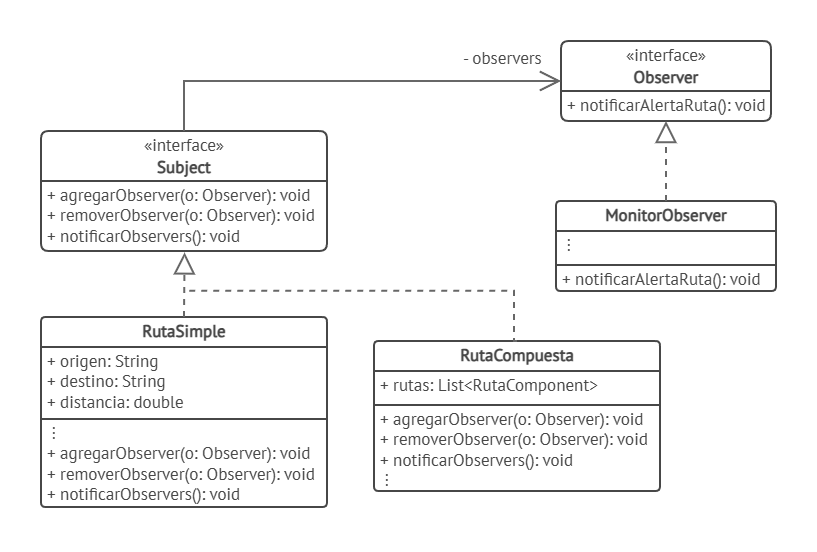

The diagram above was exported from draw.io. Its source (the exported page's mxGraphModel, read from the mxfile embedded in the PNG):
<mxGraphModel dx="1414" dy="783" grid="1" gridSize="10" guides="1" tooltips="1" connect="1" arrows="1" fold="1" page="1" pageScale="1" pageWidth="1169" pageHeight="827" math="0" shadow="0">
  <root>
    <mxCell id="0" />
    <mxCell id="1" parent="0" />
    <mxCell id="5e_VfoaDslPXbSxblYG7-1" parent="1" style="swimlane;fontStyle=1;align=center;verticalAlign=top;childLayout=stackLayout;horizontal=1;startSize=30;horizontalStack=0;resizeParent=1;resizeParentMax=0;resizeLast=0;collapsible=0;marginBottom=0;whiteSpace=wrap;html=1;strokeWidth=2;rounded=1;roundedPerimeter=1;arcSize=5;fontFamily=PT Sans;fontSource=https%3A%2F%2Ffonts.googleapis.com%2Fcss%3Ffamily%3DPT%2BSans;fontColor=#474747;strokeColor=#474747;" value="&lt;font style=&quot;font-size: 17px; line-height: 90%;&quot;&gt;RutaSimple&lt;/font&gt;" vertex="1">
      <mxGeometry height="190" width="286" x="217" y="457" as="geometry" />
    </mxCell>
    <mxCell id="5e_VfoaDslPXbSxblYG7-2" parent="5e_VfoaDslPXbSxblYG7-1" style="text;strokeColor=none;fillColor=none;align=left;verticalAlign=top;spacingLeft=6;spacingRight=4;overflow=hidden;rotatable=0;points=[[0,0.5],[1,0.5]];portConstraint=eastwest;whiteSpace=wrap;html=1;fontFamily=PT Sans;fontSource=https%3A%2F%2Ffonts.googleapis.com%2Fcss%3Ffamily%3DPT%2BSans;fontColor=#474747;spacing=0;spacingTop=-1;" value="&lt;font style=&quot;font-size: 17px;&quot;&gt;+ origen: String&lt;/font&gt;&lt;div&gt;&lt;font style=&quot;font-size: 17px;&quot;&gt;+ destino: String&lt;/font&gt;&lt;/div&gt;&lt;div&gt;&lt;font style=&quot;font-size: 17px;&quot;&gt;+ distancia: double&lt;/font&gt;&lt;/div&gt;" vertex="1">
      <mxGeometry height="68" width="286" y="30" as="geometry" />
    </mxCell>
    <mxCell id="5e_VfoaDslPXbSxblYG7-3" parent="5e_VfoaDslPXbSxblYG7-1" style="line;strokeWidth=2;fillColor=none;align=left;verticalAlign=middle;spacingTop=-1;spacingLeft=3;spacingRight=3;rotatable=0;labelPosition=right;points=[];portConstraint=eastwest;strokeColor=inherit;fontFamily=PT Sans;fontSource=https%3A%2F%2Ffonts.googleapis.com%2Fcss%3Ffamily%3DPT%2BSans;fontColor=#474747;" value="" vertex="1">
      <mxGeometry height="8" width="286" y="98" as="geometry" />
    </mxCell>
    <mxCell id="5e_VfoaDslPXbSxblYG7-4" parent="5e_VfoaDslPXbSxblYG7-1" style="text;strokeColor=none;fillColor=none;align=left;verticalAlign=top;spacingLeft=6;spacingRight=0;overflow=hidden;rotatable=0;points=[[0,0.5],[1,0.5]];portConstraint=eastwest;whiteSpace=wrap;html=1;fontFamily=PT Sans;fontSource=https%3A%2F%2Ffonts.googleapis.com%2Fcss%3Ffamily%3DPT%2BSans;fontColor=#474747;imageWidth=0;imageHeight=0;spacing=0;spacingTop=-5;" value="&lt;font color=&quot;#494949&quot;&gt;&lt;span style=&quot;font-size: 17px;&quot;&gt;&amp;nbsp;⁝&lt;/span&gt;&lt;/font&gt;&lt;div&gt;&lt;font color=&quot;#494949&quot;&gt;&lt;font&gt;&lt;span style=&quot;font-size: 17px;&quot;&gt;+ agregarObserver(o: Observer): void&lt;/span&gt;&lt;/font&gt;&lt;div style=&quot;color: rgb(71, 71, 71);&quot;&gt;&lt;font&gt;&lt;span style=&quot;font-size: 17px;&quot;&gt;+ removerObserver(o: Observer): void&lt;/span&gt;&lt;span style=&quot;font-size: 17px;&quot;&gt;&lt;/span&gt;&lt;/font&gt;&lt;/div&gt;&lt;div style=&quot;color: rgb(71, 71, 71);&quot;&gt;&lt;font&gt;&lt;span style=&quot;font-size: 17px;&quot;&gt;+ notificarObservers(): void&lt;/span&gt;&lt;/font&gt;&lt;/div&gt;&lt;/font&gt;&lt;/div&gt;" vertex="1">
      <mxGeometry height="84" width="286" y="106" as="geometry" />
    </mxCell>
    <mxCell id="5e_VfoaDslPXbSxblYG7-5" parent="1" style="swimlane;fontStyle=1;align=center;verticalAlign=top;childLayout=stackLayout;horizontal=1;startSize=50;horizontalStack=0;resizeParent=1;resizeParentMax=0;resizeLast=0;collapsible=0;marginBottom=0;whiteSpace=wrap;html=1;strokeWidth=2;rounded=1;roundedPerimeter=1;arcSize=5;fontFamily=PT Sans;fontSource=https%3A%2F%2Ffonts.googleapis.com%2Fcss%3Ffamily%3DPT%2BSans;fontColor=#474747;strokeColor=#474747;spacing=0;spacingTop=-2;" value="&lt;div style=&quot;line-height: 130%;&quot;&gt;&lt;div&gt;&lt;font style=&quot;font-size: 17px; font-weight: normal; line-height: 130%;&quot;&gt;«interface»&lt;/font&gt;&lt;/div&gt;&lt;font style=&quot;font-size: 17px; line-height: 130%;&quot;&gt;Subject&lt;/font&gt;&lt;/div&gt;" vertex="1">
      <mxGeometry height="120" width="286" x="217" y="271" as="geometry" />
    </mxCell>
    <mxCell id="5e_VfoaDslPXbSxblYG7-6" parent="5e_VfoaDslPXbSxblYG7-5" style="text;strokeColor=none;fillColor=none;align=left;verticalAlign=top;spacingLeft=6;spacingRight=0;overflow=hidden;rotatable=0;points=[[0,0.5],[1,0.5]];portConstraint=eastwest;whiteSpace=wrap;html=1;fontFamily=PT Sans;fontSource=https%3A%2F%2Ffonts.googleapis.com%2Fcss%3Ffamily%3DPT%2BSans;fontColor=#474747;imageWidth=0;imageHeight=0;spacing=0;spacingTop=-1;" value="&lt;font color=&quot;#494949&quot;&gt;&lt;span style=&quot;font-size: 17px;&quot;&gt;+ agregarObserver(o: Observer): void&lt;/span&gt;&lt;/font&gt;&lt;div&gt;&lt;font color=&quot;#494949&quot;&gt;&lt;span style=&quot;font-size: 17px;&quot;&gt;+ removerObserver(o: Observer): void&lt;/span&gt;&lt;span style=&quot;font-size: 17px;&quot;&gt;&lt;/span&gt;&lt;/font&gt;&lt;/div&gt;&lt;div&gt;&lt;font color=&quot;#494949&quot;&gt;&lt;span style=&quot;font-size: 17px;&quot;&gt;+ notificarObservers(): void&lt;/span&gt;&lt;/font&gt;&lt;/div&gt;" vertex="1">
      <mxGeometry height="70" width="286" y="50" as="geometry" />
    </mxCell>
    <mxCell id="5e_VfoaDslPXbSxblYG7-7" edge="1" parent="1" source="5e_VfoaDslPXbSxblYG7-1" style="endArrow=block;dashed=1;endFill=0;endSize=17;html=1;rounded=0;strokeWidth=2;strokeColor=#676767;entryX=0.502;entryY=1.02;entryDx=0;entryDy=0;entryPerimeter=0;exitX=0.5;exitY=0;exitDx=0;exitDy=0;" target="5e_VfoaDslPXbSxblYG7-6" value="">
      <mxGeometry relative="1" width="160" as="geometry">
        <mxPoint x="465" y="426.9999999999998" as="sourcePoint" />
        <mxPoint x="625" y="426.9999999999998" as="targetPoint" />
      </mxGeometry>
    </mxCell>
    <mxCell id="5e_VfoaDslPXbSxblYG7-8" parent="1" style="swimlane;fontStyle=1;align=center;verticalAlign=top;childLayout=stackLayout;horizontal=1;startSize=30;horizontalStack=0;resizeParent=1;resizeParentMax=0;resizeLast=0;collapsible=0;marginBottom=0;whiteSpace=wrap;html=1;strokeWidth=2;rounded=1;roundedPerimeter=1;arcSize=5;fontFamily=PT Sans;fontSource=https%3A%2F%2Ffonts.googleapis.com%2Fcss%3Ffamily%3DPT%2BSans;fontColor=#474747;strokeColor=#474747;" value="&lt;font style=&quot;font-size: 17px; line-height: 90%;&quot;&gt;RutaCompuesta&lt;/font&gt;" vertex="1">
      <mxGeometry height="150" width="286" x="550" y="481" as="geometry" />
    </mxCell>
    <mxCell id="5e_VfoaDslPXbSxblYG7-9" parent="5e_VfoaDslPXbSxblYG7-8" style="text;strokeColor=none;fillColor=none;align=left;verticalAlign=top;spacingLeft=6;spacingRight=4;overflow=hidden;rotatable=0;points=[[0,0.5],[1,0.5]];portConstraint=eastwest;whiteSpace=wrap;html=1;fontFamily=PT Sans;fontSource=https%3A%2F%2Ffonts.googleapis.com%2Fcss%3Ffamily%3DPT%2BSans;fontColor=#474747;spacing=0;spacingTop=-1;" value="&lt;span style=&quot;font-size: 17px;&quot;&gt;+ rutas: List&amp;lt;RutaComponent&amp;gt;&lt;/span&gt;" vertex="1">
      <mxGeometry height="30" width="286" y="30" as="geometry" />
    </mxCell>
    <mxCell id="5e_VfoaDslPXbSxblYG7-10" parent="5e_VfoaDslPXbSxblYG7-8" style="line;strokeWidth=2;fillColor=none;align=left;verticalAlign=middle;spacingTop=-1;spacingLeft=3;spacingRight=3;rotatable=0;labelPosition=right;points=[];portConstraint=eastwest;strokeColor=inherit;fontFamily=PT Sans;fontSource=https%3A%2F%2Ffonts.googleapis.com%2Fcss%3Ffamily%3DPT%2BSans;fontColor=#474747;" value="" vertex="1">
      <mxGeometry height="8" width="286" y="60" as="geometry" />
    </mxCell>
    <mxCell id="5e_VfoaDslPXbSxblYG7-11" parent="5e_VfoaDslPXbSxblYG7-8" style="text;strokeColor=none;fillColor=none;align=left;verticalAlign=top;spacingLeft=6;spacingRight=0;overflow=hidden;rotatable=0;points=[[0,0.5],[1,0.5]];portConstraint=eastwest;whiteSpace=wrap;html=1;fontFamily=PT Sans;fontSource=https%3A%2F%2Ffonts.googleapis.com%2Fcss%3Ffamily%3DPT%2BSans;fontColor=#474747;imageWidth=0;imageHeight=0;spacing=0;spacingTop=-5;" value="&lt;font&gt;&lt;span style=&quot;font-size: 17px;&quot;&gt;+ agregarObserver(o: Observer): void&lt;/span&gt;&lt;/font&gt;&lt;div&gt;&lt;font&gt;&lt;span style=&quot;font-size: 17px;&quot;&gt;+ removerObserver(o: Observer): void&lt;/span&gt;&lt;span style=&quot;font-size: 17px;&quot;&gt;&lt;/span&gt;&lt;/font&gt;&lt;/div&gt;&lt;div&gt;&lt;font&gt;&lt;span style=&quot;font-size: 17px;&quot;&gt;+ notificarObservers(): void&lt;/span&gt;&lt;/font&gt;&lt;/div&gt;&lt;div&gt;&lt;font&gt;&lt;font&gt;&lt;span style=&quot;font-size: 17px;&quot;&gt;&amp;nbsp;⁝&lt;/span&gt;&lt;/font&gt;&lt;span style=&quot;font-size: 17px;&quot;&gt;&lt;/span&gt;&lt;/font&gt;&lt;/div&gt;&lt;div&gt;&lt;font&gt;&lt;font&gt;&lt;span style=&quot;font-size: 17px;&quot;&gt;&lt;br&gt;&lt;/span&gt;&lt;/font&gt;&lt;/font&gt;&lt;/div&gt;" vertex="1">
      <mxGeometry height="82" width="286" y="68" as="geometry" />
    </mxCell>
    <mxCell id="5e_VfoaDslPXbSxblYG7-12" edge="1" parent="1" source="5e_VfoaDslPXbSxblYG7-8" style="endArrow=none;dashed=1;endFill=0;endSize=17;html=1;rounded=0;strokeWidth=2;strokeColor=#676767;exitX=0.5;exitY=0;exitDx=0;exitDy=0;edgeStyle=orthogonalEdgeStyle;" value="">
      <mxGeometry relative="1" width="160" x="-0.3161" as="geometry">
        <Array as="points">
          <mxPoint x="690" y="481" />
          <mxPoint x="690" y="430.70000000000005" />
        </Array>
        <mxPoint x="665" y="442" as="sourcePoint" />
        <mxPoint x="360.22" y="430.72" as="targetPoint" />
      </mxGeometry>
    </mxCell>
    <mxCell id="5e_VfoaDslPXbSxblYG7-14" parent="1" style="swimlane;fontStyle=1;align=center;verticalAlign=top;childLayout=stackLayout;horizontal=1;startSize=50;horizontalStack=0;resizeParent=1;resizeParentMax=0;resizeLast=0;collapsible=0;marginBottom=0;whiteSpace=wrap;html=1;strokeWidth=2;rounded=1;roundedPerimeter=1;arcSize=5;fontFamily=PT Sans;fontSource=https%3A%2F%2Ffonts.googleapis.com%2Fcss%3Ffamily%3DPT%2BSans;fontColor=#474747;strokeColor=#474747;spacing=0;spacingTop=-2;" value="&lt;div style=&quot;line-height: 130%;&quot;&gt;&lt;div&gt;&lt;font style=&quot;font-size: 17px; font-weight: normal; line-height: 130%;&quot;&gt;«interface»&lt;/font&gt;&lt;/div&gt;&lt;font style=&quot;font-size: 17px; line-height: 130%;&quot;&gt;Observer&lt;/font&gt;&lt;/div&gt;" vertex="1">
      <mxGeometry height="80" width="210" x="737" y="181" as="geometry" />
    </mxCell>
    <mxCell id="5e_VfoaDslPXbSxblYG7-15" parent="5e_VfoaDslPXbSxblYG7-14" style="text;strokeColor=none;fillColor=none;align=left;verticalAlign=top;spacingLeft=6;spacingRight=0;overflow=hidden;rotatable=0;points=[[0,0.5],[1,0.5]];portConstraint=eastwest;whiteSpace=wrap;html=1;fontFamily=PT Sans;fontSource=https%3A%2F%2Ffonts.googleapis.com%2Fcss%3Ffamily%3DPT%2BSans;fontColor=#474747;imageWidth=0;imageHeight=0;spacing=0;spacingTop=-1;" value="&lt;font color=&quot;#494949&quot;&gt;&lt;span style=&quot;font-size: 17px;&quot;&gt;+ notificarAlertaRuta(): void&lt;/span&gt;&lt;/font&gt;" vertex="1">
      <mxGeometry height="30" width="210" y="50" as="geometry" />
    </mxCell>
    <mxCell id="5e_VfoaDslPXbSxblYG7-16" edge="1" parent="1" source="5e_VfoaDslPXbSxblYG7-5" style="endArrow=open;endFill=0;endSize=17;html=1;rounded=0;strokeWidth=2;strokeColor=#676767;exitX=0.5;exitY=0;exitDx=0;exitDy=0;entryX=0;entryY=0.5;entryDx=0;entryDy=0;edgeStyle=orthogonalEdgeStyle;" target="5e_VfoaDslPXbSxblYG7-14" value="">
      <mxGeometry relative="1" width="160" as="geometry">
        <mxPoint x="557" y="300.99999999999994" as="sourcePoint" />
        <mxPoint x="717" y="300.99999999999994" as="targetPoint" />
      </mxGeometry>
    </mxCell>
    <mxCell id="5e_VfoaDslPXbSxblYG7-17" parent="1" style="text;whiteSpace=wrap;html=1;" value="&lt;font color=&quot;#494949&quot; face=&quot;PT Sans&quot;&gt;&lt;span style=&quot;font-size: 17px;&quot;&gt;- observers&lt;/span&gt;&lt;/font&gt;" vertex="1">
      <mxGeometry height="30" width="90" x="637" y="181" as="geometry" />
    </mxCell>
    <mxCell id="5e_VfoaDslPXbSxblYG7-18" parent="1" style="swimlane;fontStyle=1;align=center;verticalAlign=top;childLayout=stackLayout;horizontal=1;startSize=30;horizontalStack=0;resizeParent=1;resizeParentMax=0;resizeLast=0;collapsible=0;marginBottom=0;whiteSpace=wrap;html=1;strokeWidth=2;rounded=1;roundedPerimeter=1;arcSize=5;fontFamily=PT Sans;fontSource=https%3A%2F%2Ffonts.googleapis.com%2Fcss%3Ffamily%3DPT%2BSans;fontColor=#474747;strokeColor=#474747;" value="&lt;font style=&quot;font-size: 17px; line-height: 90%;&quot;&gt;MonitorObserver&lt;/font&gt;" vertex="1">
      <mxGeometry height="90" width="220" x="732" y="341" as="geometry" />
    </mxCell>
    <mxCell id="5e_VfoaDslPXbSxblYG7-19" parent="5e_VfoaDslPXbSxblYG7-18" style="text;strokeColor=none;fillColor=none;align=left;verticalAlign=top;spacingLeft=6;spacingRight=4;overflow=hidden;rotatable=0;points=[[0,0.5],[1,0.5]];portConstraint=eastwest;whiteSpace=wrap;html=1;fontFamily=PT Sans;fontSource=https%3A%2F%2Ffonts.googleapis.com%2Fcss%3Ffamily%3DPT%2BSans;fontColor=#474747;spacing=0;spacingTop=-1;" value="&lt;span style=&quot;font-size: 17px;&quot;&gt;&amp;nbsp;⁝&lt;/span&gt;" vertex="1">
      <mxGeometry height="30" width="220" y="30" as="geometry" />
    </mxCell>
    <mxCell id="5e_VfoaDslPXbSxblYG7-20" parent="5e_VfoaDslPXbSxblYG7-18" style="line;strokeWidth=2;fillColor=none;align=left;verticalAlign=middle;spacingTop=-1;spacingLeft=3;spacingRight=3;rotatable=0;labelPosition=right;points=[];portConstraint=eastwest;strokeColor=inherit;fontFamily=PT Sans;fontSource=https%3A%2F%2Ffonts.googleapis.com%2Fcss%3Ffamily%3DPT%2BSans;fontColor=#474747;" value="" vertex="1">
      <mxGeometry height="8" width="220" y="60" as="geometry" />
    </mxCell>
    <mxCell id="5e_VfoaDslPXbSxblYG7-21" parent="5e_VfoaDslPXbSxblYG7-18" style="text;strokeColor=none;fillColor=none;align=left;verticalAlign=top;spacingLeft=6;spacingRight=0;overflow=hidden;rotatable=0;points=[[0,0.5],[1,0.5]];portConstraint=eastwest;whiteSpace=wrap;html=1;fontFamily=PT Sans;fontSource=https%3A%2F%2Ffonts.googleapis.com%2Fcss%3Ffamily%3DPT%2BSans;fontColor=#474747;imageWidth=0;imageHeight=0;spacing=0;spacingTop=-5;" value="&lt;div&gt;&lt;font&gt;&lt;font&gt;&lt;span style=&quot;color: rgb(73, 73, 73); font-size: 17px;&quot;&gt;+ notificarAlertaRuta(): void&lt;/span&gt;&lt;span style=&quot;font-size: 17px;&quot;&gt;&lt;/span&gt;&lt;/font&gt;&lt;/font&gt;&lt;/div&gt;" vertex="1">
      <mxGeometry height="22" width="220" y="68" as="geometry" />
    </mxCell>
    <mxCell id="5e_VfoaDslPXbSxblYG7-22" edge="1" parent="1" source="5e_VfoaDslPXbSxblYG7-18" style="endArrow=block;dashed=1;endFill=0;endSize=17;html=1;rounded=0;strokeWidth=2;strokeColor=#676767;entryX=0.5;entryY=1;entryDx=0;entryDy=0;exitX=0.5;exitY=0;exitDx=0;exitDy=0;" target="5e_VfoaDslPXbSxblYG7-14" value="">
      <mxGeometry relative="1" width="160" as="geometry">
        <mxPoint x="707" y="366" as="sourcePoint" />
        <mxPoint x="708" y="301" as="targetPoint" />
      </mxGeometry>
    </mxCell>
  </root>
</mxGraphModel>